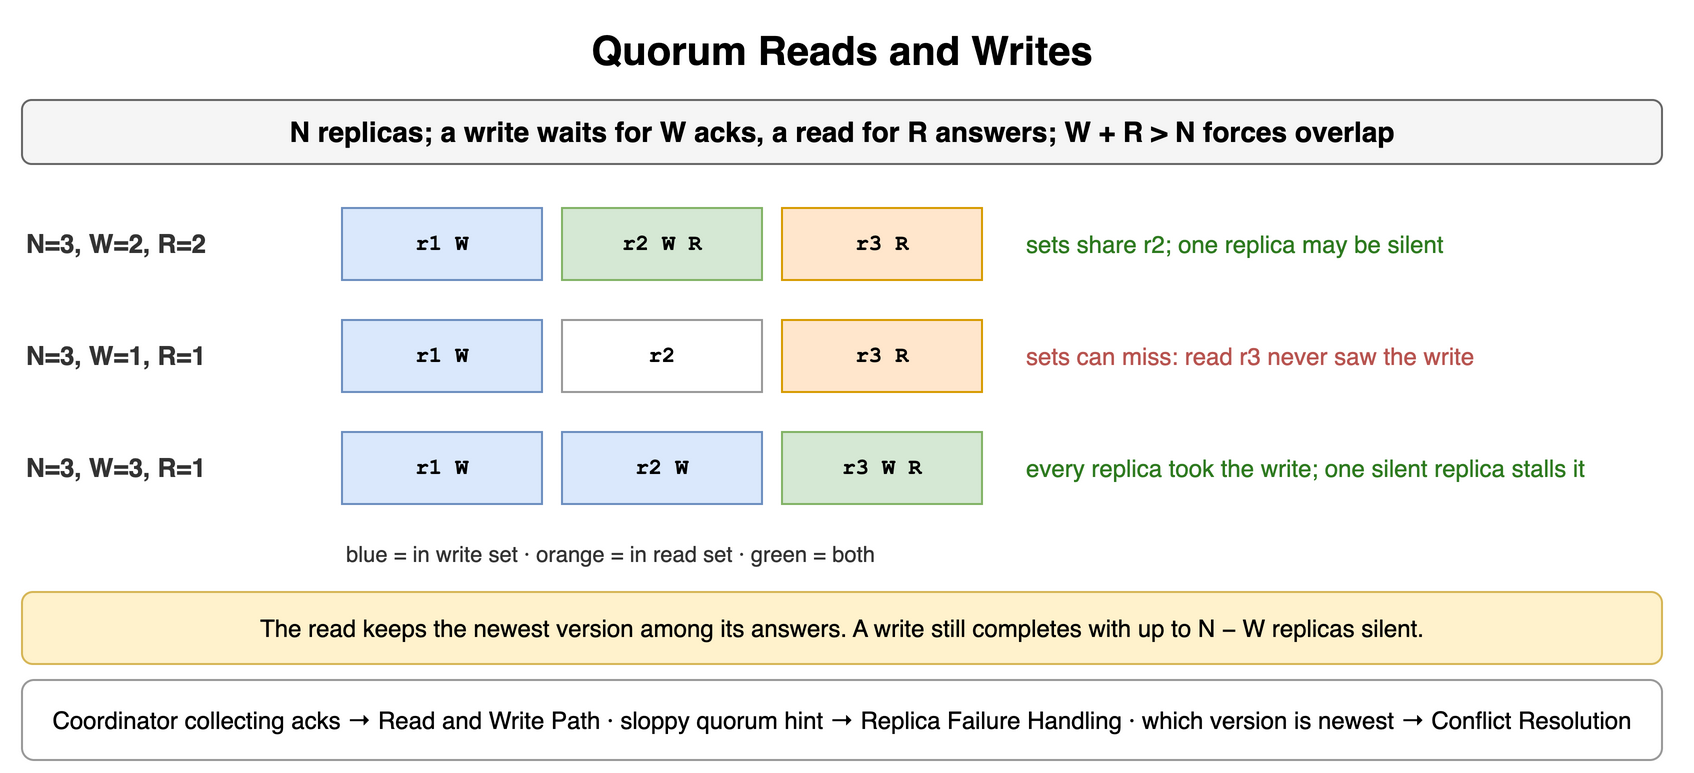

The diagram above was exported from draw.io. Its source (the exported page's mxGraphModel, read from the mxfile embedded in the PNG):
<mxGraphModel dx="900" dy="394" grid="1" gridSize="10" guides="1" tooltips="1" connect="1" arrows="1" fold="1" page="1" pageScale="1" pageWidth="900" pageHeight="394" math="0" shadow="0">
  <root>
    <mxCell id="0" />
    <mxCell id="1" parent="0" />
    <mxCell id="i1" value="Quorum Reads and Writes" style="text;html=1;align=center;verticalAlign=middle;whiteSpace=wrap;fontSize=20;fontStyle=1;" vertex="1" parent="1">
      <mxGeometry x="40" y="10" width="820" height="30" as="geometry" />
    </mxCell>
    <mxCell id="i2" value="N replicas; a write waits for W acks, a read for R answers; W + R &gt; N forces overlap" style="rounded=1;whiteSpace=wrap;html=1;fillColor=#f5f5f5;strokeColor=#666666;fontStyle=1;fontSize=14;" vertex="1" parent="1">
      <mxGeometry x="40" y="50" width="820" height="32" as="geometry" />
    </mxCell>
    <mxCell id="i3" value="N=3, W=2, R=2" style="text;html=1;whiteSpace=wrap;fontSize=11;align=left;verticalAlign=middle;fontSize=13;fontColor=#333333;fontStyle=1;" vertex="1" parent="1">
      <mxGeometry x="40" y="100" width="150" height="44" as="geometry" />
    </mxCell>
    <mxCell id="i4" value="r1 W" style="rounded=0;whiteSpace=wrap;html=1;fontFamily=Courier New;fontStyle=1;fontSize=13;fillColor=#dae8fc;strokeColor=#6c8ebf;fontSize=11;" vertex="1" parent="1">
      <mxGeometry x="200" y="104" width="100" height="36" as="geometry" />
    </mxCell>
    <mxCell id="i5" value="r2 W R" style="rounded=0;whiteSpace=wrap;html=1;fontFamily=Courier New;fontStyle=1;fontSize=13;fillColor=#d5e8d4;strokeColor=#82b366;fontSize=11;" vertex="1" parent="1">
      <mxGeometry x="310" y="104" width="100" height="36" as="geometry" />
    </mxCell>
    <mxCell id="i6" value="r3 R" style="rounded=0;whiteSpace=wrap;html=1;fontFamily=Courier New;fontStyle=1;fontSize=13;fillColor=#ffe6cc;strokeColor=#d79b00;fontSize=11;" vertex="1" parent="1">
      <mxGeometry x="420" y="104" width="100" height="36" as="geometry" />
    </mxCell>
    <mxCell id="i7" value="sets share r2; one replica may be silent" style="text;html=1;whiteSpace=wrap;fontSize=11;align=left;verticalAlign=middle;fontSize=12;fontColor=#2d7a1f;" vertex="1" parent="1">
      <mxGeometry x="540" y="100" width="330" height="44" as="geometry" />
    </mxCell>
    <mxCell id="i8" value="N=3, W=1, R=1" style="text;html=1;whiteSpace=wrap;fontSize=11;align=left;verticalAlign=middle;fontSize=13;fontColor=#333333;fontStyle=1;" vertex="1" parent="1">
      <mxGeometry x="40" y="156" width="150" height="44" as="geometry" />
    </mxCell>
    <mxCell id="i9" value="r1 W" style="rounded=0;whiteSpace=wrap;html=1;fontFamily=Courier New;fontStyle=1;fontSize=13;fillColor=#dae8fc;strokeColor=#6c8ebf;fontSize=11;" vertex="1" parent="1">
      <mxGeometry x="200" y="160" width="100" height="36" as="geometry" />
    </mxCell>
    <mxCell id="i10" value="r2" style="rounded=0;whiteSpace=wrap;html=1;fontFamily=Courier New;fontStyle=1;fontSize=13;fillColor=#ffffff;strokeColor=#999999;fontSize=11;" vertex="1" parent="1">
      <mxGeometry x="310" y="160" width="100" height="36" as="geometry" />
    </mxCell>
    <mxCell id="i11" value="r3 R" style="rounded=0;whiteSpace=wrap;html=1;fontFamily=Courier New;fontStyle=1;fontSize=13;fillColor=#ffe6cc;strokeColor=#d79b00;fontSize=11;" vertex="1" parent="1">
      <mxGeometry x="420" y="160" width="100" height="36" as="geometry" />
    </mxCell>
    <mxCell id="i12" value="sets can miss: read r3 never saw the write" style="text;html=1;whiteSpace=wrap;fontSize=11;align=left;verticalAlign=middle;fontSize=12;fontColor=#b85450;" vertex="1" parent="1">
      <mxGeometry x="540" y="156" width="330" height="44" as="geometry" />
    </mxCell>
    <mxCell id="i13" value="N=3, W=3, R=1" style="text;html=1;whiteSpace=wrap;fontSize=11;align=left;verticalAlign=middle;fontSize=13;fontColor=#333333;fontStyle=1;" vertex="1" parent="1">
      <mxGeometry x="40" y="212" width="150" height="44" as="geometry" />
    </mxCell>
    <mxCell id="i14" value="r1 W" style="rounded=0;whiteSpace=wrap;html=1;fontFamily=Courier New;fontStyle=1;fontSize=13;fillColor=#dae8fc;strokeColor=#6c8ebf;fontSize=11;" vertex="1" parent="1">
      <mxGeometry x="200" y="216" width="100" height="36" as="geometry" />
    </mxCell>
    <mxCell id="i15" value="r2 W" style="rounded=0;whiteSpace=wrap;html=1;fontFamily=Courier New;fontStyle=1;fontSize=13;fillColor=#dae8fc;strokeColor=#6c8ebf;fontSize=11;" vertex="1" parent="1">
      <mxGeometry x="310" y="216" width="100" height="36" as="geometry" />
    </mxCell>
    <mxCell id="i16" value="r3 W R" style="rounded=0;whiteSpace=wrap;html=1;fontFamily=Courier New;fontStyle=1;fontSize=13;fillColor=#d5e8d4;strokeColor=#82b366;fontSize=11;" vertex="1" parent="1">
      <mxGeometry x="420" y="216" width="100" height="36" as="geometry" />
    </mxCell>
    <mxCell id="i17" value="every replica took the write; one silent replica stalls it" style="text;html=1;whiteSpace=wrap;fontSize=11;align=left;verticalAlign=middle;fontSize=12;fontColor=#2d7a1f;" vertex="1" parent="1">
      <mxGeometry x="540" y="212" width="330" height="44" as="geometry" />
    </mxCell>
    <mxCell id="i18" value="blue = in write set · orange = in read set · green = both" style="text;html=1;whiteSpace=wrap;fontSize=11;align=left;verticalAlign=middle;fontSize=11;fontColor=#333333;" vertex="1" parent="1">
      <mxGeometry x="200" y="268" width="500" height="18" as="geometry" />
    </mxCell>
    <mxCell id="i19" value="The read keeps the newest version among its answers. A write still completes with up to N − W replicas silent." style="rounded=1;whiteSpace=wrap;html=1;fillColor=#fff2cc;strokeColor=#d6b656;fontSize=12;align=center;" vertex="1" parent="1">
      <mxGeometry x="40" y="296" width="820" height="36" as="geometry" />
    </mxCell>
    <mxCell id="i20" value="Coordinator collecting acks → Read and Write Path · sloppy quorum hint → Replica Failure Handling · which version is newest → Conflict Resolution" style="rounded=1;whiteSpace=wrap;html=1;fillColor=#ffffff;strokeColor=#999999;fontSize=12;align=center;" vertex="1" parent="1">
      <mxGeometry x="40" y="340" width="820" height="40" as="geometry" />
    </mxCell>
  </root>
</mxGraphModel>